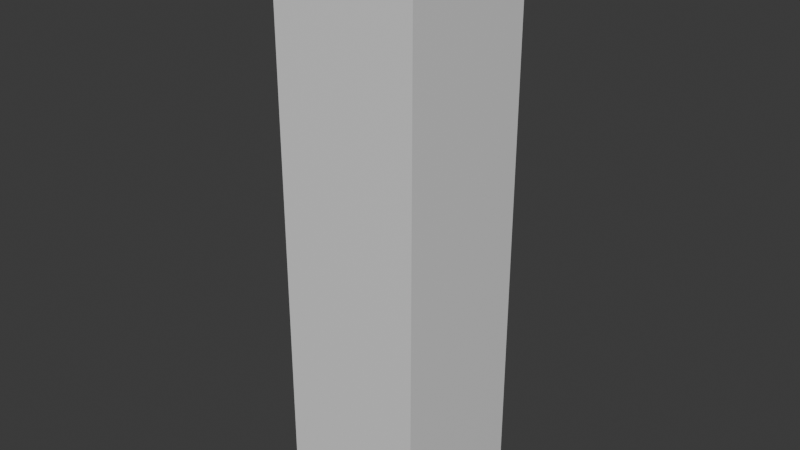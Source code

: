# Source: torch.blend  (saved by Blender 4.0.36; exported with 4.5.12 LTS)
import bpy
from mathutils import Matrix  # noqa: F401  (used for matrix-valued properties, if any)

bpy.ops.wm.read_factory_settings(use_empty=True)
scene = bpy.context.scene
scene.name = 'Scene'

# ---- collections
col_collection = bpy.data.collections.new('Collection'); scene.collection.children.link(col_collection)

# ---- materials (node trees are filled in below, after node groups)
mat_material = bpy.data.materials.new('Material')
mat_material.alpha_threshold = 0.0
mat_material.use_transparent_shadow = False
mat_material.roughness = 0.5
mat_material.line_color = (0.0, 0.0, 0.0, 1.0)
mat_material_001 = bpy.data.materials.new('Material.001')
mat_material_001.alpha_threshold = 0.0
mat_material_001.use_transparent_shadow = False
mat_material_001.roughness = 0.5
mat_material_001.line_color = (0.0, 0.0, 0.0, 1.0)

# ---- material node trees
mat_material.use_nodes = True; mat_material.node_tree.nodes.clear()
_N = mat_material.node_tree.nodes; _L = mat_material.node_tree.links
n0 = _N.new('ShaderNodeOutputMaterial'); n0.name = 'Material Output'; n0.location = (300, 300)
n1 = _N.new('ShaderNodeBsdfPrincipled'); n1.name = 'Principled BSDF'; n1.location = (10, 300)
n1.inputs[3].default_value = 1.45
_L.new(n1.outputs[0], n0.inputs[0])
n0.is_active_output = True
mat_material_001.use_nodes = True; mat_material_001.node_tree.nodes.clear()
_N = mat_material_001.node_tree.nodes; _L = mat_material_001.node_tree.links
n0 = _N.new('ShaderNodeOutputMaterial'); n0.name = 'Material Output'; n0.location = (300, 300)
n1 = _N.new('ShaderNodeBsdfPrincipled'); n1.name = 'Principled BSDF'; n1.location = (10, 300)
n1.inputs[3].default_value = 1.45
_L.new(n1.outputs[0], n0.inputs[0])
n0.is_active_output = True

# ---- world
world_world = bpy.data.worlds.new('World'); scene.world = world_world
world_world.use_nodes = True; world_world.node_tree.nodes.clear()
_N = world_world.node_tree.nodes; _L = world_world.node_tree.links
n0 = _N.new('ShaderNodeOutputWorld'); n0.name = 'World Output'; n0.location = (300, 300)
n1 = _N.new('ShaderNodeBackground'); n1.name = 'Background'; n1.location = (10, 300)
n1.inputs[0].default_value = (0.05088, 0.05088, 0.05088, 1.0)
_L.new(n1.outputs[0], n0.inputs[0])
n0.is_active_output = True
world_world.color = (0.05088, 0.05088, 0.05088)
world_world.use_sun_shadow = False
world_world.sun_shadow_jitter_overblur = 0.0

# ---- meshes
me_cube = bpy.data.meshes.new('Cube')
me_cube.from_pydata([(1.0, 1.0, 1.0), (1.0, 1.0, -1.0), (1.0, -1.0, 1.0), (1.0, -1.0, -1.0), (-1.0, 1.0, 1.0), (-1.0, 1.0, -1.0), (-1.0, -1.0, 1.0), (-1.0, -1.0, -1.0)], [], [(3, 2, 6, 7), (7, 6, 4, 5), (5, 1, 3, 7), (1, 0, 2, 3), (5, 4, 0, 1)])
_uv = me_cube.uv_layers.new(name='UVMap')
_uv.uv.foreach_set('vector', [0.375, 0.75, 1.375, 0.75, 1.375, 1.0, 0.375, 1.0, 0.375, 0.0, 1.375, 0.0, 1.375, 0.25, 0.375, 0.25, 0.125, 0.5, 0.375, 0.5, 0.375, 0.75, 0.125, 0.75, 0.375, 0.5, 1.375, 0.5, 1.375, 0.75, 0.375, 0.75, 0.375, 0.25, 1.375, 0.25, 1.375, 0.5, 0.375, 0.5])
me_cube.materials.append(mat_material)
me_cube.use_mirror_vertex_groups = False
me_cube.update()
me_cube_001 = bpy.data.meshes.new('Cube.001')
me_cube_001.from_pydata([(1.0, 1.0, 1.0), (1.0, -1.0, 1.0), (-1.0, 1.0, 1.0), (-1.0, -1.0, 1.0), (1.0, -1.0, 1.667), (-1.0, -1.0, 1.667), (1.0, 1.0, 1.667), (-1.0, 1.0, 1.667)], [], [(3, 1, 4, 5), (6, 7, 5, 4), (2, 3, 5, 7), (1, 0, 6, 4), (0, 2, 7, 6)])
_uv = me_cube_001.uv_layers.new(name='UVMap')
_uv.uv.foreach_set('vector', [5.776e-05, 0.3749, 5.772e-05, 5.781e-05, 0.3333, 5.78e-05, 0.3333, 0.3749, 0.6963, 0.2827, 0.6937, 0.6833, 0.2562, 0.6822, 0.2588, 0.2816, 5.777e-05, 0.3749, 5.775e-05, 5.775e-05, 0.3333, 5.782e-05, 0.3333, 0.3749, 5.776e-05, 0.3749, 5.772e-05, 5.781e-05, 0.3333, 5.78e-05, 0.3333, 0.3749, 5.777e-05, 0.3749, 5.775e-05, 5.775e-05, 0.3333, 5.782e-05, 0.3333, 0.3749])
me_cube_001.materials.append(mat_material_001)
me_cube_001.use_mirror_vertex_groups = False
me_cube_001.update()

# ---- objects
ob_cube = bpy.data.objects.new('Cube', me_cube)
ob_cube_001 = bpy.data.objects.new('Cube.001', me_cube_001)

# ---- transforms, parenting, visibility, modifiers, constraints
ob_cube.location = (0.0, 0.0, 0.0)
ob_cube.scale = (1.0, 1.0, 3.001)
ob_cube.lock_rotations_4d = False
ob_cube.empty_display_type = 'ARROWS'
ob_cube.lineart.crease_threshold = 0.0
ob_cube_001.location = (0.0, 0.0, 0.0)
ob_cube_001.scale = (1.0, 1.0, 3.001)
ob_cube_001.lock_rotations_4d = False
ob_cube_001.empty_display_type = 'ARROWS'
ob_cube_001.lineart.crease_threshold = 0.0

# ---- collection membership
col_collection.objects.link(ob_cube)
col_collection.objects.link(ob_cube_001)

# ---- scene / render settings (as saved in the file)
scene.frame_start = 1; scene.frame_end = 250; scene.frame_set(1)
scene.render.engine = 'BLENDER_EEVEE_NEXT'
scene.cycles.sampling_pattern = 'TABULATED_SOBOL'
bpy.context.view_layer.update()

# ---- added for rendering (the .blend has no active camera and no usable light): camera, sun
cam_auto = bpy.data.cameras.new('AutoCamera')
cam_auto.lens = 50.0
cam_auto.sensor_width = 36.0
cam_auto.clip_end = 1000.0
ob_auto_camera = bpy.data.objects.new('AutoCamera', cam_auto)
scene.collection.objects.link(ob_auto_camera)
ob_auto_camera.location = (7.85174, -9.42208, 7.28139)
ob_auto_camera.rotation_euler = (1.09748, -7.21219e-08, 0.694738)
scene.camera = ob_auto_camera
light_auto_sun = bpy.data.lights.new('AutoSun', 'SUN')
light_auto_sun.energy = 3.0
light_auto_sun.angle = 0.0523599
ob_auto_sun = bpy.data.objects.new('AutoSun', light_auto_sun)
scene.collection.objects.link(ob_auto_sun)
ob_auto_sun.rotation_euler = (0.872665, 0.174533, 0.523599)
bpy.context.view_layer.update()
